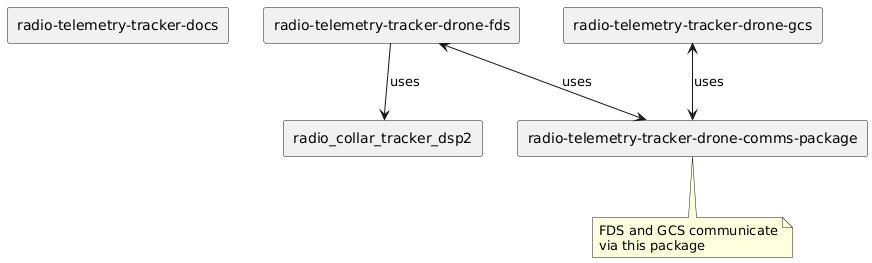

The diagram above was rendered by PlantUML. Its source (embedded in the PNG):
@startuml
rectangle "radio-telemetry-tracker-docs" as docs
rectangle "radio-telemetry-tracker-drone-comms-package" as comms
rectangle "radio-telemetry-tracker-drone-fds" as fds
rectangle "radio-telemetry-tracker-drone-gcs" as gcs
rectangle "radio_collar_tracker_dsp2" as dsp2

fds <--> comms : uses
gcs <--> comms : uses
fds --> dsp2 : uses

note bottom of comms
  FDS and GCS communicate
  via this package
end note
@enduml